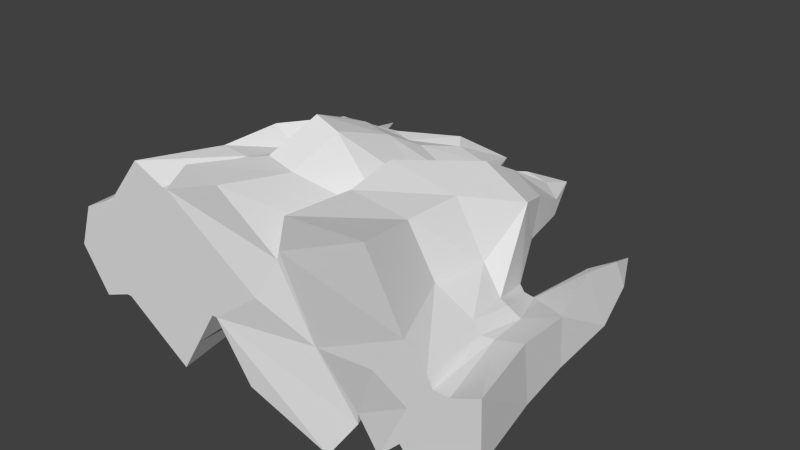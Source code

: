 # Source: Icewall.blend  (saved by Blender 2.66.0; exported with 4.5.12 LTS)
import bpy
from mathutils import Matrix  # noqa: F401  (used for matrix-valued properties, if any)

bpy.ops.wm.read_factory_settings(use_empty=True)
scene = bpy.context.scene
scene.name = 'Scene'

# ---- collections
col_collection_1 = bpy.data.collections.new('Collection 1'); scene.collection.children.link(col_collection_1)

# ---- materials (node trees are filled in below, after node groups)
mat_material = bpy.data.materials.new('Material')
mat_material.alpha_threshold = 0.0
mat_material.use_transparent_shadow = False
mat_material.roughness = 0.5
mat_material.line_color = (0.0, 0.0, 0.0, 1.0)

# ---- material node trees

# ---- world
world_world = bpy.data.worlds.new('World'); scene.world = world_world
world_world.color = (0.05088, 0.05088, 0.05088)
world_world.use_sun_shadow = False
world_world.sun_shadow_jitter_overblur = 0.0
world_world.cycles.sampling_method = 'MANUAL'
world_world.cycles.sample_map_resolution = 256

# ---- meshes
me_circle_001 = bpy.data.meshes.new('Circle.001')
me_circle_001.from_pydata([(1.445, 1.49e-08, -1.819), (2.046, 1.252, -1.076), (2.673, 1.256, 0.02678), (1.735, 1.181, 1.074), (2.098, -1.49e-08, 1.383), (2.977, 0.0, 0.06148), (2.268, 1.49e-08, -1.4), (0.111, 1.49e-08, -1.399), (1.19, 1.197, -1.416), (1.85, 0.1205, -1.062), (-0.2428, -1.49e-08, 1.351), (0.8914, -1.49e-08, 1.308), (-0.4581, 0.0, -0.5833), (2.655, 0.0, 0.3751), (-1.189, 1.49e-08, -1.668), (-2.254, 1.49e-08, -0.9499), (-2.453, 0.0, 0.4397), (-1.807, -1.49e-08, 1.231), (-0.7838, -1.49e-08, 1.467), (-1.216, -1.49e-08, 1.009), (0.6236, 0.1002, 0.6019), (0.08903, 1.185, -0.843), (1.587, 1.159, -0.9068), (-0.1555, 1.179, 1.137), (0.8131, 1.212, 1.173), (-0.3262, 1.21, -0.6556), (2.12, 1.226, 0.345), (-0.9242, 1.181, -1.245), (-1.787, 1.188, -0.3871), (-1.948, 1.175, 0.5381), (-1.426, 1.176, 1.164), (-0.5949, 1.202, 1.241), (-0.9306, 1.175, 1.125), (0.6643, 1.211, 0.4909), (1.782, 2.695, -0.9133), (2.313, 2.785, -0.2983), (1.529, 3.023, 1.143), (1.213, 3.047, -1.093), (0.1286, 2.965, -0.9873), (1.275, 3.068, -0.8213), (-0.1066, 2.997, 1.087), (0.7936, 3.071, 0.8238), (-0.2582, 3.075, -0.419), (2.114, 3.164, 0.6735), (-0.7757, 2.913, -0.9511), (-1.524, 3.019, -0.3372), (-1.665, 3.063, 0.4858), (-1.213, 2.939, 0.7661), (-0.4891, 2.967, 1.188), (-0.7709, 2.915, 1.189), (0.6842, 3.072, 0.3255), (-1.32, 2.041, 1.236), (-1.807, 2.072, 0.5998), (0.6751, 2.092, 0.3502), (-0.131, 1.998, 1.445), (-0.9308, 2.01, 0.9818), (-0.542, 2.051, 1.563), (1.307, 2.126, -0.8649), (1.151, 2.037, -1.437), (1.75, 2.103, 1.053), (0.7307, 2.052, 1.263), (1.824, 1.978, -1.176), (0.1281, 2.025, -1.076), (2.558, 1.977, -0.04972), (-0.3715, 2.095, -0.1988), (-0.85, 2.072, -0.7655), (-1.734, 2.045, -0.205), (2.192, 2.117, 0.2692), (2.805, 1.268, -1.623), (3.398, 1.269, -0.005931), (3.707, 0.0, 0.07993), (3.019, 1.49e-08, -1.694), (2.638, 3.246, -1.306), (3.045, 3.22, -0.05675), (2.615, 2.18, -1.53), (3.318, 2.195, -0.1166), (-2.532, 2.178, 0.5472), (-2.2, 3.198, 0.3586), (-2.059, 3.211, -0.2747), (-2.483, 1.303, 0.559), (-2.321, 1.312, -0.4513), (-2.988, 0.0, 0.2107), (-2.789, 1.49e-08, -1.129), (-1.668, 4.232, -0.1372), (-2.381, 2.249, -0.2319), (2.703, 0.0, -0.5154), (3.472, 1.272, -0.8216), (3.733, 1.49e-08, -0.807), (3.336, 2.201, -0.8541), (2.186, 0.0, -0.2238), (0.3085, 0.0, 0.0), (-2.354, 0.0, -0.2551), (-0.8636, 1.49e-08, -1.126), (-0.6652, 1.204, -0.9515), (-0.5569, 2.941, -0.6664), (-0.6108, 2.073, -0.4686), (-2.471, 3.237, 0.06134), (-2.744, 1.302, 0.05392), (-2.799, 2.202, 0.176), (-3.23, 0.0, -0.4591), (3.018, 0.0, -0.6786), (3.291, 0.0, -0.1033), (2.744, 1.49e-08, -1.255), (2.522, 1.261, -0.912), (2.988, 1.256, -0.1106), (2.148, 2.808, -0.7515), (2.518, 2.806, -0.4339), (2.3, 1.964, -0.9805), (2.873, 1.969, -0.2147), (2.141, 2.67, -0.6932), (2.166, 1.938, -0.9157), (2.444, 2.686, -0.3248), (2.7, 1.936, -0.08026), (2.854, 1.172, -0.06274), (3.062, 0.0, -0.09856), (2.86, 0.0, -0.5972), (2.593, 1.49e-08, -1.065), (2.365, 1.175, -0.9041), (-0.8234, 4.678, -0.1268), (-0.9369, 4.748, -0.2198), (-1.135, 4.603, -0.1316), (-1.172, 4.673, 0.1189), (-1.05, 4.593, 0.3653), (-0.9565, 4.701, 0.3039), (-0.8136, 4.68, -0.2297), (-0.9934, 5.557, 0.009885), (-0.5145, 2.991, 0.337), (-0.8046, 4.81, 0.1437), (0.4601, 4.487, -0.3247), (0.11, 4.624, -0.2233), (0.4496, 4.693, -0.004429), (0.03411, 4.472, 0.4668), (-0.04066, 4.504, 0.00223), (-0.08938, 4.647, 0.5386), (-0.2062, 4.555, 0.4598), (0.3197, 4.702, 0.2129), (-0.2211, 4.513, 0.2289), (0.1012, 5.636, -0.0908), (1.592, 4.319, -0.2834), (1.769, 4.425, -0.1034), (1.508, 4.565, 0.2828), (1.369, 4.498, -0.2483), (1.263, 4.445, 0.4205), (1.702, 4.556, 0.07379), (1.076, 4.589, 0.1758), (1.497, 5.162, 0.07519), (3.336, 3.248, -0.7499), (2.683, 4.19, -1.078), (2.904, 4.245, -0.3807), (2.418, 3.91, -0.7308), (2.618, 3.977, -0.4737), (3.061, 4.224, -0.7053), (2.737, 4.908, -0.6567), (0.1193, 3.697, -0.6241), (0.8366, 3.735, -0.7573), (-0.03624, 3.624, 0.7454), (-0.2892, 3.649, 0.7452), (-0.5286, 3.631, 0.8347), (-0.4078, 3.661, 0.3187), (-0.1894, 3.818, -0.1234), (0.9237, 3.909, -0.2749), (0.4616, 3.773, 0.3334), (-1.337, 3.714, -0.1791), (-0.9037, 3.777, 0.7454), (-0.5808, 3.846, -0.2184), (-0.6853, 3.754, -0.5229), (1.518, 3.692, 0.7819), (1.028, 3.773, 0.6136), (1.908, 3.787, 0.4746), (1.687, 3.511, -0.5211), (-0.6996, 3.787, 0.2), (-1.426, 3.841, 0.3945), (-1.132, 3.759, 0.5843), (-0.8563, 3.853, -0.573), (2.041, 3.429, 0.01117), (0.8399, 3.684, 0.3891), (1.256, 3.745, -0.3181), (-1.738, 4.254, 0.2701), (-1.995, 4.321, 0.2072), (-1.925, 4.327, -0.1062), (-2.13, 4.34, 0.06004), (-1.99, 5.336, 0.05877), (-1.673, 3.041, 0.07428), (-1.703, 4.243, 0.06645), (-1.153, 4.638, -0.006363), (-1.382, 3.777, 0.1077), (-1.296, -1.49e-08, 1.009), (-1.011, 1.175, 1.125), (-0.5381, 0.0, -0.5833), (-0.4062, 1.21, -0.6556), (-0.8508, 2.01, 0.9818), (-0.8509, 2.915, 1.189), (-0.2915, 2.095, -0.1988), (-0.3382, 3.075, -0.419), (-0.5945, 2.991, 0.337), (1.145, 0.1558, -0.4351), (0.6627, 0.09942, 0.733), (0.712, 1.213, 0.6261), (1.846, 0.1242, -1.225), (1.641, 1.188, -0.7371), (0.713, 2.094, 0.4796), (0.7382, 3.062, 0.4499), (1.375, 2.135, -0.68), (1.365, 3.118, -0.5743), (1.18, 0.1558, -0.4351), (-2.433, 0.0, -0.2551), (-2.333, 1.49e-08, -0.9499), (-1.865, 1.188, -0.3871), (-2.532, 0.0, 0.4397), (-2.027, 1.175, 0.5381), (-1.595, 3.041, 0.07428), (-1.603, 3.019, -0.3372), (-1.885, 2.072, 0.5998), (-1.655, 2.045, -0.205), (-1.744, 3.063, 0.4858)], [], [(4, 13, 26, 3), (17, 186, 187, 30), (18, 31, 32, 19), (107, 105, 72, 74), (11, 4, 3, 24), (11, 24, 197, 196), (6, 9, 199, 1), (7, 21, 8, 0), (18, 10, 23, 31), (0, 8, 22, 198), (92, 93, 189, 188), (14, 15, 28, 27), (7, 12, 25, 21), (208, 209, 79, 81), (5, 2, 26, 13), (16, 17, 30, 29), (10, 20, 33, 23), (52, 51, 47, 46), (54, 53, 50, 40), (51, 55, 191, 47), (56, 48, 49, 190), (58, 37, 39, 57), (60, 59, 36, 41), (60, 41, 201, 200), (61, 202, 203, 34), (62, 38, 37, 58), (56, 54, 40, 48), (104, 101, 70, 69), (95, 94, 193, 64), (65, 213, 45, 44), (62, 192, 42, 38), (59, 67, 43, 36), (212, 214, 77, 76), (63, 35, 43, 67), (29, 30, 51, 52), (23, 33, 53, 54), (30, 187, 55, 51), (31, 56, 190, 32), (8, 58, 57, 22), (24, 3, 59, 60), (24, 60, 200, 197), (1, 199, 202, 61), (21, 62, 58, 8), (31, 23, 54, 56), (103, 107, 74, 68), (93, 95, 64, 189), (27, 28, 213, 65), (21, 25, 192, 62), (3, 26, 67, 59), (66, 207, 80, 84), (2, 63, 67, 26), (87, 71, 68, 86), (86, 68, 74, 88), (205, 208, 81, 99), (108, 104, 69, 75), (102, 103, 68, 71), (100, 102, 71, 87), (106, 108, 75, 73), (207, 206, 82, 80), (211, 66, 84, 78), (97, 79, 76, 98), (98, 76, 77, 96), (99, 81, 79, 97), (209, 212, 76, 79), (78, 96, 180, 179), (182, 211, 83, 183), (211, 78, 179, 83), (77, 214, 177, 178), (89, 85, 5, 13), (12, 7, 0, 198), (196, 13, 4, 11), (204, 89, 13, 196), (91, 15, 14, 92), (186, 17, 16, 188), (19, 12, 90, 20), (19, 20, 10, 18), (70, 87, 86, 69), (69, 86, 88, 75), (101, 100, 87, 70), (9, 6, 85, 89), (9, 89, 204), (14, 27, 93, 92), (65, 44, 94, 95), (27, 65, 95, 93), (206, 205, 99, 82), (80, 97, 98, 84), (84, 98, 96, 78), (82, 99, 97, 80), (16, 91, 92, 188), (96, 77, 178, 180), (109, 105, 107, 110), (111, 106, 105, 109), (112, 108, 106, 111), (113, 104, 108, 112), (114, 101, 104, 113), (115, 100, 101, 114), (116, 102, 100, 115), (117, 103, 102, 116), (110, 107, 103, 117), (34, 109, 110, 61), (35, 111, 109, 34), (63, 112, 111, 35), (2, 113, 112, 63), (5, 114, 113, 2), (85, 115, 114, 5), (6, 116, 115, 85), (1, 117, 116, 6), (61, 110, 117, 1), (164, 165, 124, 118), (170, 164, 118, 127), (173, 162, 120, 119), (172, 163, 123, 122), (165, 173, 119, 124), (171, 172, 122, 121), (185, 171, 121, 184), (119, 120, 125), (122, 123, 125), (118, 124, 125), (121, 122, 125), (127, 118, 125), (184, 121, 125), (124, 119, 125), (163, 170, 127, 123), (123, 127, 125), (154, 153, 129, 128), (156, 155, 131, 133), (158, 157, 134, 136), (153, 159, 132, 129), (161, 160, 130, 135), (155, 161, 135, 131), (160, 154, 128, 130), (159, 158, 136, 132), (157, 156, 133, 134), (133, 131, 137), (128, 129, 137), (136, 134, 137), (130, 128, 137), (135, 130, 137), (129, 132, 137), (132, 136, 137), (131, 135, 137), (134, 133, 137), (167, 166, 140, 142), (166, 168, 143, 140), (174, 169, 138, 139), (168, 174, 139, 143), (175, 167, 142, 144), (176, 175, 144, 141), (169, 176, 141, 138), (141, 144, 145), (140, 143, 145), (142, 140, 145), (139, 138, 145), (144, 142, 145), (138, 141, 145), (143, 139, 145), (88, 74, 72, 146), (75, 88, 146, 73), (72, 105, 149, 147), (73, 146, 151, 148), (105, 106, 150, 149), (106, 73, 148, 150), (146, 72, 147, 151), (148, 151, 152), (147, 149, 152), (151, 147, 152), (150, 148, 152), (149, 150, 152), (37, 38, 153, 154), (48, 40, 155, 156), (126, 49, 157, 158), (38, 42, 159, 153), (50, 39, 160, 161), (40, 50, 161, 155), (39, 37, 154, 160), (42, 126, 158, 159), (49, 48, 156, 157), (43, 35, 174, 168), (94, 44, 173, 165), (193, 94, 165, 164), (41, 36, 166, 167), (47, 191, 163, 172), (194, 193, 164, 170), (191, 194, 170, 163), (46, 47, 172, 171), (35, 34, 169, 174), (210, 46, 171, 185), (34, 203, 176, 169), (44, 45, 162, 173), (201, 41, 167, 175), (36, 43, 168, 166), (203, 201, 175, 176), (178, 177, 181), (183, 83, 181), (179, 180, 181), (180, 178, 181), (83, 179, 181), (214, 182, 183, 177), (162, 185, 184, 120), (45, 210, 185, 162), (120, 184, 125), (177, 183, 181), (191, 49, 126, 194), (55, 190, 49, 191), (187, 32, 190, 55), (186, 19, 32, 187), (188, 12, 19, 186), (189, 25, 12, 188), (64, 192, 25, 189), (193, 42, 192, 64), (194, 126, 42, 193), (12, 198, 195, 90), (90, 195, 20), (201, 50, 53, 200), (203, 39, 50, 201), (202, 57, 39, 203), (199, 22, 57, 202), (9, 198, 22, 199), (204, 195, 198, 9), (196, 20, 195, 204), (197, 33, 20, 196), (200, 53, 33, 197), (29, 209, 208, 16), (52, 212, 209, 29), (46, 214, 212, 52), (210, 182, 214, 46), (45, 211, 182, 210), (213, 66, 211, 45), (28, 207, 66, 213), (15, 206, 207, 28), (91, 205, 206, 15), (16, 208, 205, 91)])
_uv = me_circle_001.uv_layers.new(name='UVMap')
_uv.uv.foreach_set('vector', [0.0003349, 0.2417, 0.00858, 0.1575, 0.1034, 0.1838, 0.09677, 0.2455, 0.389, 0.03901, 0.3991, 0.001635, 0.4855, 0.006582, 0.4781, 0.03586, 0.4501, 0.5416, 0.5456, 0.5409, 0.539, 0.5678, 0.4501, 0.5889, 0.1789, 0.488, 0.2646, 0.5178, 0.2331, 0.584, 0.1681, 0.539, 0.01872, 0.3247, 0.0003349, 0.2417, 0.09677, 0.2455, 0.108, 0.3157, 0.01872, 0.3247, 0.108, 0.3157, 0.1172, 0.3647, 0.02992, 0.3795, 0.05598, 0.42, 0.0794, 0.3802, 0.1556, 0.3949, 0.1409, 0.4432, 0.4107, 0.2102, 0.5017, 0.2197, 0.4763, 0.3097, 0.38, 0.3016, 0.4501, 0.5416, 0.4565, 0.503, 0.5478, 0.5052, 0.5456, 0.5409, 0.38, 0.3016, 0.4763, 0.3097, 0.4758, 0.3795, 0.3884, 0.3719, 0.01872, 0.8192, 0.1021, 0.7994, 0.1143, 0.825, 0.03668, 0.8592, 0.0003349, 0.7787, 0.0003349, 0.6895, 0.09715, 0.6939, 0.08864, 0.7764, 0.4107, 0.2102, 0.4409, 0.1496, 0.5143, 0.1904, 0.5017, 0.2197, 0.03875, 0.8753, 0.1288, 0.8635, 0.1289, 0.8972, 0.02769, 0.9095, 0.007557, 0.1245, 0.1041, 0.1362, 0.1034, 0.1838, 0.00858, 0.1575, 0.38, 0.1106, 0.389, 0.03901, 0.4781, 0.03586, 0.469, 0.09359, 0.4565, 0.503, 0.4703, 0.4256, 0.5588, 0.4346, 0.5478, 0.5052, 0.532, 0.09527, 0.5392, 0.04113, 0.6021, 0.07063, 0.6012, 0.1089, 0.6064, 0.5155, 0.6281, 0.4273, 0.7014, 0.4455, 0.6736, 0.5136, 0.5392, 0.04113, 0.5453, 0.009854, 0.6064, 0.03162, 0.6021, 0.07063, 0.6076, 0.5406, 0.6689, 0.5405, 0.6647, 0.5607, 0.6013, 0.5813, 0.5372, 0.315, 0.5998, 0.3303, 0.6237, 0.3707, 0.5498, 0.3795, 0.1652, 0.3083, 0.1631, 0.2418, 0.2208, 0.2601, 0.2338, 0.3088, 0.1652, 0.3083, 0.2338, 0.3088, 0.2544, 0.3364, 0.1868, 0.3677, 0.1913, 0.4496, 0.2183, 0.4007, 0.2905, 0.4027, 0.2431, 0.4616, 0.5544, 0.2471, 0.6134, 0.265, 0.5998, 0.3303, 0.5372, 0.315, 0.6076, 0.5406, 0.6064, 0.5155, 0.6736, 0.5136, 0.6689, 0.5405, 0.1027, 0.1094, 0.006454, 0.09436, 0.003768, 0.06185, 0.09964, 0.07688, 0.1773, 0.7984, 0.2363, 0.7736, 0.253, 0.7916, 0.1877, 0.8229, 0.1668, 0.7701, 0.1565, 0.6932, 0.2238, 0.6923, 0.2279, 0.7536, 0.5544, 0.2471, 0.584, 0.187, 0.641, 0.2276, 0.6134, 0.265, 0.1631, 0.2418, 0.1692, 0.1779, 0.2347, 0.2168, 0.2208, 0.2601, 0.1932, 0.8708, 0.2641, 0.8869, 0.262, 0.9231, 0.1865, 0.9158, 0.1606, 0.1399, 0.2268, 0.1468, 0.2347, 0.2168, 0.1692, 0.1779, 0.469, 0.09359, 0.4781, 0.03586, 0.5392, 0.04113, 0.532, 0.09527, 0.5478, 0.5052, 0.5588, 0.4346, 0.6281, 0.4273, 0.6064, 0.5155, 0.4781, 0.03586, 0.4855, 0.006582, 0.5453, 0.009854, 0.5392, 0.04113, 0.5456, 0.5409, 0.6076, 0.5406, 0.6013, 0.5813, 0.539, 0.5678, 0.4763, 0.3097, 0.5372, 0.315, 0.5498, 0.3795, 0.4758, 0.3795, 0.108, 0.3157, 0.09677, 0.2455, 0.1631, 0.2418, 0.1652, 0.3083, 0.108, 0.3157, 0.1652, 0.3083, 0.1868, 0.3677, 0.1172, 0.3647, 0.1409, 0.4432, 0.1556, 0.3949, 0.2183, 0.4007, 0.1913, 0.4496, 0.5017, 0.2197, 0.5544, 0.2471, 0.5372, 0.315, 0.4763, 0.3097, 0.5456, 0.5409, 0.5478, 0.5052, 0.6064, 0.5155, 0.6076, 0.5406, 0.1275, 0.4754, 0.1789, 0.488, 0.1681, 0.539, 0.1084, 0.5212, 0.1021, 0.7994, 0.1773, 0.7984, 0.1877, 0.8229, 0.1143, 0.825, 0.08864, 0.7764, 0.09715, 0.6939, 0.1565, 0.6932, 0.1668, 0.7701, 0.5017, 0.2197, 0.5143, 0.1904, 0.584, 0.187, 0.5544, 0.2471, 0.09677, 0.2455, 0.1034, 0.1838, 0.1692, 0.1779, 0.1631, 0.2418, 0.5923, 0.7526, 0.5291, 0.7549, 0.5286, 0.7194, 0.5997, 0.7048, 0.1041, 0.1362, 0.1606, 0.1399, 0.1692, 0.1779, 0.1034, 0.1838, 0.0003349, 0.5647, 0.02762, 0.4953, 0.1084, 0.5212, 0.08302, 0.5849, 0.08302, 0.5849, 0.1084, 0.5212, 0.1681, 0.539, 0.1423, 0.601, 0.8447, 0.04758, 0.8605, 0.09483, 0.8243, 0.09483, 0.7876, 0.06007, 0.1598, 0.1123, 0.1027, 0.1094, 0.09964, 0.07688, 0.1712, 0.07486, 0.04232, 0.4645, 0.1275, 0.4754, 0.1084, 0.5212, 0.02762, 0.4953, 0.61, 0.8485, 0.6087, 0.8033, 0.6391, 0.7826, 0.6601, 0.8607, 0.2288, 0.1289, 0.1598, 0.1123, 0.1712, 0.07486, 0.2455, 0.08016, 0.5291, 0.7549, 0.4288, 0.7474, 0.4149, 0.7166, 0.5286, 0.7194, 0.662, 0.7529, 0.5923, 0.7526, 0.5997, 0.7048, 0.6706, 0.7189, 0.1183, 0.9359, 0.1289, 0.8972, 0.1865, 0.9158, 0.1813, 0.947, 0.1813, 0.947, 0.1865, 0.9158, 0.262, 0.9231, 0.259, 0.9524, 0.01594, 0.9585, 0.02769, 0.9095, 0.1289, 0.8972, 0.1183, 0.9359, 0.1288, 0.8635, 0.1932, 0.8708, 0.1865, 0.9158, 0.1289, 0.8972, 0.6706, 0.7189, 0.6704, 0.6823, 0.7481, 0.6976, 0.7475, 0.7158, 0.6752, 0.7795, 0.662, 0.7529, 0.7429, 0.7338, 0.7502, 0.7458, 0.662, 0.7529, 0.6706, 0.7189, 0.7475, 0.7158, 0.7429, 0.7338, 0.262, 0.9231, 0.2641, 0.8869, 0.3443, 0.9187, 0.3435, 0.9379, 0.5429, 0.8543, 0.5848, 0.8501, 0.5861, 0.8954, 0.5562, 0.9066, 0.8265, 0.2469, 0.8265, 0.1763, 0.8872, 0.09763, 0.9433, 0.1443, 0.4149, 0.8607, 0.5562, 0.9066, 0.4911, 0.9561, 0.4149, 0.9166, 0.471, 0.8312, 0.5429, 0.8543, 0.5562, 0.9066, 0.4149, 0.8607, 0.8185, 0.7737, 0.8185, 0.7239, 0.8861, 0.6627, 0.9145, 0.6975, 0.9056, 0.8519, 0.8719, 0.8726, 0.8185, 0.8235, 0.9428, 0.7323, 0.8471, 0.3704, 0.8265, 0.2469, 0.8949, 0.2497, 0.9321, 0.2745, 0.8471, 0.3704, 0.9321, 0.2745, 0.9177, 0.3508, 0.8909, 0.3795, 0.003768, 0.06185, 0.01614, 0.0003349, 0.1072, 0.01663, 0.09964, 0.07688, 0.09964, 0.07688, 0.1072, 0.01663, 0.1745, 0.02014, 0.1712, 0.07486, 0.6113, 0.8938, 0.61, 0.8485, 0.6601, 0.8607, 0.633, 0.9176, 0.532, 0.8026, 0.5819, 0.7802, 0.5848, 0.8501, 0.5429, 0.8543, 0.532, 0.8026, 0.5429, 0.8543, 0.471, 0.8312, 0.0003349, 0.7787, 0.08864, 0.7764, 0.1021, 0.7994, 0.01872, 0.8192, 0.1668, 0.7701, 0.2279, 0.7536, 0.2363, 0.7736, 0.1773, 0.7984, 0.08864, 0.7764, 0.1668, 0.7701, 0.1773, 0.7984, 0.1021, 0.7994, 0.8288, 0.0003349, 0.8447, 0.04758, 0.7876, 0.06007, 0.7942, 0.003513, 0.5286, 0.7194, 0.5312, 0.671, 0.5955, 0.6627, 0.5997, 0.7048, 0.5997, 0.7048, 0.5955, 0.6627, 0.6704, 0.6823, 0.6706, 0.7189, 0.4149, 0.7166, 0.4264, 0.6627, 0.5312, 0.671, 0.5286, 0.7194, 0.8185, 0.8235, 0.8185, 0.7737, 0.9145, 0.6975, 0.9428, 0.7323, 0.259, 0.9524, 0.262, 0.9231, 0.3435, 0.9379, 0.3421, 0.9522, 0.2611, 0.5028, 0.2646, 0.5178, 0.1789, 0.488, 0.1823, 0.4774, 0.3008, 0.5193, 0.2981, 0.5247, 0.2646, 0.5178, 0.2611, 0.5028, 0.1566, 0.129, 0.1598, 0.1123, 0.2288, 0.1289, 0.2189, 0.1375, 0.09664, 0.121, 0.1027, 0.1094, 0.1598, 0.1123, 0.1566, 0.129, 0.007601, 0.1112, 0.006454, 0.09436, 0.1027, 0.1094, 0.09664, 0.121, 0.5974, 0.8493, 0.61, 0.8485, 0.6113, 0.8938, 0.5962, 0.8875, 0.5935, 0.8113, 0.6087, 0.8033, 0.61, 0.8485, 0.5974, 0.8493, 0.1269, 0.4638, 0.1275, 0.4754, 0.04232, 0.4645, 0.04937, 0.4496, 0.1823, 0.4774, 0.1789, 0.488, 0.1275, 0.4754, 0.1269, 0.4638, 0.2431, 0.4616, 0.2611, 0.5028, 0.1823, 0.4774, 0.1913, 0.4496, 0.3015, 0.5133, 0.3008, 0.5193, 0.2611, 0.5028, 0.2431, 0.4616, 0.1606, 0.1399, 0.1566, 0.129, 0.2189, 0.1375, 0.2268, 0.1468, 0.1041, 0.1362, 0.09664, 0.121, 0.1566, 0.129, 0.1606, 0.1399, 0.007557, 0.1245, 0.007601, 0.1112, 0.09664, 0.121, 0.1041, 0.1362, 0.5848, 0.8501, 0.5974, 0.8493, 0.5962, 0.8875, 0.5861, 0.8954, 0.5819, 0.7802, 0.5935, 0.8113, 0.5974, 0.8493, 0.5848, 0.8501, 0.1409, 0.4432, 0.1269, 0.4638, 0.04937, 0.4496, 0.05598, 0.42, 0.1913, 0.4496, 0.1823, 0.4774, 0.1269, 0.4638, 0.1409, 0.4432, 0.3061, 0.7655, 0.2877, 0.7503, 0.3536, 0.7233, 0.3591, 0.7298, 0.325, 0.7907, 0.3061, 0.7655, 0.3591, 0.7298, 0.3789, 0.7389, 0.2899, 0.7355, 0.2777, 0.6914, 0.3444, 0.6986, 0.3563, 0.7134, 0.6599, 0.08699, 0.6659, 0.06781, 0.7332, 0.1052, 0.7195, 0.1077, 0.2877, 0.7503, 0.2899, 0.7355, 0.3563, 0.7134, 0.3536, 0.7233, 0.6588, 0.1125, 0.6599, 0.08699, 0.7195, 0.1077, 0.7226, 0.1284, 0.6565, 0.1332, 0.6588, 0.1125, 0.7226, 0.1284, 0.7206, 0.1377, 0.3563, 0.7134, 0.3444, 0.6986, 0.4143, 0.696, 0.7195, 0.1077, 0.7332, 0.1052, 0.7869, 0.1384, 0.3591, 0.7298, 0.3536, 0.7233, 0.4143, 0.696, 0.7226, 0.1284, 0.7195, 0.1077, 0.7869, 0.1384, 0.3789, 0.7389, 0.3591, 0.7298, 0.4143, 0.696, 0.7206, 0.1377, 0.7226, 0.1284, 0.7869, 0.1384, 0.3536, 0.7233, 0.3563, 0.7134, 0.4143, 0.696, 0.6659, 0.06781, 0.7003, 0.043, 0.7499, 0.09944, 0.7332, 0.1052, 0.7332, 0.1052, 0.7499, 0.09944, 0.7869, 0.1384, 0.6536, 0.3243, 0.6682, 0.275, 0.7474, 0.2905, 0.7281, 0.3165, 0.7267, 0.5251, 0.7244, 0.5066, 0.788, 0.4991, 0.7978, 0.5106, 0.7508, 0.5698, 0.7227, 0.5432, 0.7949, 0.5216, 0.8032, 0.5353, 0.6682, 0.275, 0.698, 0.2422, 0.7477, 0.2664, 0.7474, 0.2905, 0.7445, 0.4617, 0.7675, 0.4116, 0.8135, 0.4613, 0.8084, 0.478, 0.7244, 0.5066, 0.7445, 0.4617, 0.8084, 0.478, 0.788, 0.4991, 0.6783, 0.3518, 0.6536, 0.3243, 0.7281, 0.3165, 0.7533, 0.3358, 0.698, 0.2422, 0.7067, 0.2046, 0.7572, 0.2464, 0.7477, 0.2664, 0.7227, 0.5432, 0.7267, 0.5251, 0.7978, 0.5106, 0.7949, 0.5216, 0.7978, 0.5106, 0.788, 0.4991, 0.8741, 0.4945, 0.7281, 0.3165, 0.7474, 0.2905, 0.8258, 0.3091, 0.8032, 0.5353, 0.7949, 0.5216, 0.8741, 0.4945, 0.7533, 0.3358, 0.7281, 0.3165, 0.8258, 0.3091, 0.8084, 0.478, 0.8135, 0.4613, 0.8741, 0.4945, 0.7474, 0.2905, 0.7477, 0.2664, 0.8258, 0.3091, 0.7477, 0.2664, 0.7572, 0.2464, 0.8258, 0.3091, 0.788, 0.4991, 0.8084, 0.478, 0.8741, 0.4945, 0.7949, 0.5216, 0.7978, 0.5106, 0.8741, 0.4945, 0.2815, 0.2878, 0.2678, 0.2553, 0.3352, 0.2454, 0.3252, 0.2636, 0.2678, 0.2553, 0.2777, 0.2235, 0.3393, 0.2257, 0.3352, 0.2454, 0.3504, 0.4808, 0.3224, 0.4368, 0.3839, 0.407, 0.4012, 0.419, 0.2777, 0.2235, 0.2676, 0.1831, 0.3361, 0.2098, 0.3393, 0.2257, 0.2859, 0.309, 0.2815, 0.2878, 0.3252, 0.2636, 0.3422, 0.2776, 0.3356, 0.345, 0.2859, 0.309, 0.3422, 0.2776, 0.3691, 0.3001, 0.3224, 0.4368, 0.334, 0.3953, 0.3921, 0.3865, 0.3839, 0.407, 0.3691, 0.3001, 0.3422, 0.2776, 0.3793, 0.2462, 0.3352, 0.2454, 0.3393, 0.2257, 0.3793, 0.2462, 0.3252, 0.2636, 0.3352, 0.2454, 0.3793, 0.2462, 0.4012, 0.419, 0.3839, 0.407, 0.4494, 0.3802, 0.3422, 0.2776, 0.3252, 0.2636, 0.3793, 0.2462, 0.3839, 0.407, 0.3921, 0.3865, 0.4494, 0.3802, 0.3393, 0.2257, 0.3361, 0.2098, 0.3793, 0.2462, 0.1423, 0.601, 0.1681, 0.539, 0.2331, 0.584, 0.2025, 0.6376, 0.1712, 0.07486, 0.1745, 0.02014, 0.2494, 0.02898, 0.2455, 0.08016, 0.2331, 0.584, 0.2646, 0.5178, 0.29, 0.6003, 0.2753, 0.6283, 0.2455, 0.08016, 0.2494, 0.02898, 0.3187, 0.04881, 0.3161, 0.07371, 0.2646, 0.5178, 0.2981, 0.5247, 0.3114, 0.6016, 0.29, 0.6003, 0.2288, 0.1289, 0.2455, 0.08016, 0.3161, 0.07371, 0.3061, 0.1003, 0.2025, 0.6376, 0.2331, 0.584, 0.2753, 0.6283, 0.2645, 0.6588, 0.3161, 0.07371, 0.3187, 0.04881, 0.3673, 0.07206, 0.2753, 0.6283, 0.29, 0.6003, 0.3141, 0.662, 0.2645, 0.6588, 0.2753, 0.6283, 0.3141, 0.662, 0.3061, 0.1003, 0.3161, 0.07371, 0.3673, 0.07206, 0.29, 0.6003, 0.3114, 0.6016, 0.3141, 0.662, 0.5998, 0.3303, 0.6134, 0.265, 0.6682, 0.275, 0.6536, 0.3243, 0.6689, 0.5405, 0.6736, 0.5136, 0.7244, 0.5066, 0.7267, 0.5251, 0.714, 0.6014, 0.6647, 0.5607, 0.7227, 0.5432, 0.7508, 0.5698, 0.6134, 0.265, 0.641, 0.2276, 0.698, 0.2422, 0.6682, 0.275, 0.7014, 0.4455, 0.7198, 0.3802, 0.7675, 0.4116, 0.7445, 0.4617, 0.6736, 0.5136, 0.7014, 0.4455, 0.7445, 0.4617, 0.7244, 0.5066, 0.6237, 0.3707, 0.5998, 0.3303, 0.6536, 0.3243, 0.6783, 0.3518, 0.641, 0.2276, 0.6669, 0.1752, 0.7067, 0.2046, 0.698, 0.2422, 0.6647, 0.5607, 0.6689, 0.5405, 0.7267, 0.5251, 0.7227, 0.5432, 0.2347, 0.2168, 0.2268, 0.1468, 0.2676, 0.1831, 0.2777, 0.2235, 0.2363, 0.7736, 0.2279, 0.7536, 0.2899, 0.7355, 0.2877, 0.7503, 0.253, 0.7916, 0.2363, 0.7736, 0.2877, 0.7503, 0.3061, 0.7655, 0.2338, 0.3088, 0.2208, 0.2601, 0.2678, 0.2553, 0.2815, 0.2878, 0.6021, 0.07063, 0.6064, 0.03162, 0.6659, 0.06781, 0.6599, 0.08699, 0.2888, 0.8361, 0.253, 0.7916, 0.3061, 0.7655, 0.325, 0.7907, 0.6064, 0.03162, 0.6611, 0.0003349, 0.7003, 0.043, 0.6659, 0.06781, 0.6012, 0.1089, 0.6021, 0.07063, 0.6599, 0.08699, 0.6588, 0.1125, 0.3015, 0.5133, 0.2431, 0.4616, 0.3224, 0.4368, 0.3504, 0.4808, 0.6027, 0.1384, 0.6012, 0.1089, 0.6588, 0.1125, 0.6565, 0.1332, 0.2431, 0.4616, 0.2905, 0.4027, 0.334, 0.3953, 0.3224, 0.4368, 0.2279, 0.7536, 0.2238, 0.6923, 0.2777, 0.6914, 0.2899, 0.7355, 0.2544, 0.3364, 0.2338, 0.3088, 0.2815, 0.2878, 0.2859, 0.309, 0.2208, 0.2601, 0.2347, 0.2168, 0.2777, 0.2235, 0.2678, 0.2553, 0.3104, 0.3795, 0.2544, 0.3364, 0.2859, 0.309, 0.3356, 0.345, 0.3435, 0.9379, 0.3443, 0.9187, 0.4143, 0.9585, 0.7502, 0.7458, 0.7429, 0.7338, 0.8178, 0.706, 0.7475, 0.7158, 0.7481, 0.6976, 0.8178, 0.706, 0.3421, 0.9522, 0.3435, 0.9379, 0.4143, 0.9585, 0.7429, 0.7338, 0.7475, 0.7158, 0.8178, 0.706, 0.2641, 0.8869, 0.2792, 0.8599, 0.3522, 0.9063, 0.3443, 0.9187, 0.2777, 0.6914, 0.2851, 0.671, 0.3478, 0.6897, 0.3444, 0.6986, 0.2238, 0.6923, 0.2298, 0.6627, 0.2851, 0.671, 0.2777, 0.6914, 0.3444, 0.6986, 0.3478, 0.6897, 0.4143, 0.696, 0.3443, 0.9187, 0.3522, 0.9063, 0.4143, 0.9585, 0.8244, 0.9561, 0.8256, 0.9491, 0.8798, 0.9455, 0.8786, 0.9525, 0.7699, 0.952, 0.7711, 0.945, 0.8256, 0.9491, 0.8244, 0.9561, 0.7154, 0.9483, 0.7166, 0.9413, 0.7711, 0.945, 0.7699, 0.952, 0.6608, 0.9483, 0.662, 0.9413, 0.7166, 0.9413, 0.7154, 0.9483, 0.6608, 0.7845, 0.6699, 0.7802, 0.6699, 0.851, 0.6608, 0.8553, 0.4957, 0.9648, 0.4957, 0.9721, 0.4403, 0.966, 0.4403, 0.9587, 0.5513, 0.9682, 0.5513, 0.9755, 0.4957, 0.9721, 0.4957, 0.9648, 0.6069, 0.9717, 0.6069, 0.9789, 0.5513, 0.9755, 0.5513, 0.9682, 0.6601, 0.9568, 0.6601, 0.964, 0.6069, 0.9789, 0.6069, 0.9717, 0.8265, 0.2469, 0.9433, 0.1443, 0.936, 0.2113, 0.8949, 0.2497, 0.8949, 0.2497, 0.936, 0.2113, 0.9321, 0.2745, 0.9316, 0.9919, 0.9316, 0.9968, 0.894, 0.9944, 0.894, 0.9895, 0.9681, 0.9829, 0.9681, 0.9878, 0.9316, 0.9968, 0.9316, 0.9919, 0.6983, 0.9656, 0.6983, 0.9705, 0.6608, 0.973, 0.6608, 0.9681, 0.7357, 0.9606, 0.7357, 0.9655, 0.6983, 0.9705, 0.6983, 0.9656, 0.7732, 0.9568, 0.7732, 0.9617, 0.7357, 0.9655, 0.7357, 0.9606, 0.7952, 0.9759, 0.7952, 0.9808, 0.7732, 0.9617, 0.7732, 0.9568, 0.8189, 0.9947, 0.8189, 0.9997, 0.7952, 0.9808, 0.7952, 0.9759, 0.8564, 0.9921, 0.8564, 0.9971, 0.8189, 0.9997, 0.8189, 0.9947, 0.894, 0.9895, 0.894, 0.9944, 0.8564, 0.9971, 0.8564, 0.9921, 0.7959, 0.6268, 0.7961, 0.6337, 0.7453, 0.6477, 0.7451, 0.6408, 0.848, 0.6177, 0.8483, 0.6246, 0.7961, 0.6337, 0.7959, 0.6268, 0.9004, 0.6094, 0.9006, 0.6163, 0.8483, 0.6246, 0.848, 0.6177, 0.9363, 0.6021, 0.9365, 0.609, 0.9006, 0.6163, 0.9004, 0.6094, 0.4861, 0.6021, 0.4863, 0.609, 0.4503, 0.6163, 0.4501, 0.6094, 0.5388, 0.6074, 0.539, 0.6143, 0.4863, 0.609, 0.4861, 0.6021, 0.5914, 0.6136, 0.5916, 0.6205, 0.539, 0.6143, 0.5388, 0.6074, 0.6398, 0.6291, 0.64, 0.636, 0.5916, 0.6205, 0.5914, 0.6136, 0.6924, 0.635, 0.6927, 0.6419, 0.64, 0.636, 0.6398, 0.6291, 0.7451, 0.6408, 0.7453, 0.6477, 0.6927, 0.6419, 0.6924, 0.635])
me_circle_001.materials.append(mat_material)
me_circle_001.use_remesh_preserve_volume = False
me_circle_001.use_remesh_preserve_attributes = False
me_circle_001.use_mirror_vertex_groups = False
me_circle_001.update()

# ---- objects
ob_circle_001 = bpy.data.objects.new('Circle.001', me_circle_001)

# ---- transforms, parenting, visibility, modifiers, constraints
ob_circle_001.location = (0.0, 0.0, 0.0)
ob_circle_001.lineart.crease_threshold = 0.0

# ---- collection membership
col_collection_1.objects.link(ob_circle_001)

# ---- scene / render settings (as saved in the file)
scene.frame_start = 1; scene.frame_end = 250; scene.frame_set(167)
scene.render.engine = 'BLENDER_EEVEE_NEXT'
scene.render.image_settings.color_mode = 'RGB'
scene.render.image_settings.compression = 90
scene.render.resolution_percentage = 50
scene.render.dither_intensity = 0.0
scene.render.bake_margin = 2
scene.render.bake_bias = 0.0
scene.cycles.use_denoising = False
scene.cycles.samples = 10
scene.cycles.sampling_pattern = 'TABULATED_SOBOL'
scene.cycles.light_sampling_threshold = 0.0
scene.cycles.use_adaptive_sampling = False
scene.cycles.use_light_tree = False
scene.cycles.blur_glossy = 0.0
scene.cycles.volume_bounces = 1
scene.cycles.pixel_filter_type = 'GAUSSIAN'
scene.cycles.sample_clamp_indirect = 0.0
scene.view_settings.view_transform = 'Standard'
bpy.context.view_layer.update()

# ---- added for rendering (the .blend has no active camera and no usable light): camera, sun
cam_auto = bpy.data.cameras.new('AutoCamera')
cam_auto.lens = 50.0
cam_auto.sensor_width = 36.0
cam_auto.clip_end = 1000.0
ob_auto_camera = bpy.data.objects.new('AutoCamera', cam_auto)
scene.collection.objects.link(ob_auto_camera)
ob_auto_camera.location = (9.11131, -7.81363, 6.96035)
ob_auto_camera.rotation_euler = (1.09748, -7.21219e-08, 0.694738)
scene.camera = ob_auto_camera
light_auto_sun = bpy.data.lights.new('AutoSun', 'SUN')
light_auto_sun.energy = 3.0
light_auto_sun.angle = 0.0523599
ob_auto_sun = bpy.data.objects.new('AutoSun', light_auto_sun)
scene.collection.objects.link(ob_auto_sun)
ob_auto_sun.rotation_euler = (0.872665, 0.174533, 0.523599)
bpy.context.view_layer.update()
